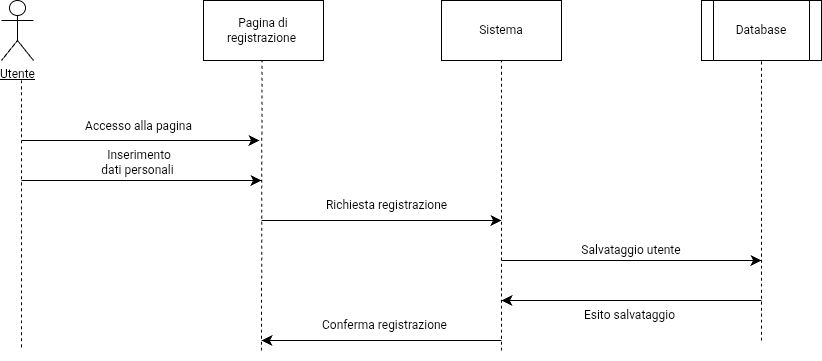

The diagram above was exported from draw.io. Its source (the exported page's mxGraphModel, read from the mxfile embedded in the PNG):
<mxGraphModel dx="707" dy="469" grid="1" gridSize="10" guides="1" tooltips="1" connect="1" arrows="1" fold="1" page="1" pageScale="1" pageWidth="1169" pageHeight="827" math="0" shadow="0">
  <root>
    <mxCell id="0" />
    <mxCell id="1" parent="0" />
    <mxCell id="GGQybzYE2TI98D3rdaXM-1" parent="1" style="shape=umlActor;verticalLabelPosition=bottom;verticalAlign=top;html=1;outlineConnect=0;fontFamily=Helvetica;align=center;fontStyle=4" value="Utente" vertex="1">
      <mxGeometry height="60" width="32" x="20" y="60" as="geometry" />
    </mxCell>
    <mxCell id="GGQybzYE2TI98D3rdaXM-2" parent="1" style="rounded=0;whiteSpace=wrap;html=1;" value="" vertex="1">
      <mxGeometry height="60" width="120" x="222" y="60" as="geometry" />
    </mxCell>
    <mxCell id="GGQybzYE2TI98D3rdaXM-4" parent="1" style="rounded=0;whiteSpace=wrap;html=1;" value="" vertex="1">
      <mxGeometry height="60" width="120" x="460" y="60" as="geometry" />
    </mxCell>
    <mxCell id="GGQybzYE2TI98D3rdaXM-5" parent="1" style="text;html=1;whiteSpace=wrap;strokeColor=none;fillColor=none;align=center;verticalAlign=middle;rounded=0;" value="Pagina di registrazione&amp;nbsp;" vertex="1">
      <mxGeometry height="30" width="60" x="252" y="75" as="geometry" />
    </mxCell>
    <mxCell id="GGQybzYE2TI98D3rdaXM-6" parent="1" style="text;html=1;whiteSpace=wrap;strokeColor=none;fillColor=none;align=center;verticalAlign=middle;rounded=0;" value="Sistema" vertex="1">
      <mxGeometry height="35" width="79.5" x="480.25" y="72.5" as="geometry" />
    </mxCell>
    <mxCell id="GGQybzYE2TI98D3rdaXM-8" edge="1" parent="1" style="endArrow=classic;html=1;rounded=0;fontSize=12;startSize=8;endSize=8;curved=1;" value="">
      <mxGeometry height="50" relative="1" width="50" as="geometry">
        <mxPoint x="40" y="200" as="sourcePoint" />
        <mxPoint x="278" y="200" as="targetPoint" />
      </mxGeometry>
    </mxCell>
    <mxCell id="GGQybzYE2TI98D3rdaXM-9" edge="1" parent="1" style="endArrow=none;dashed=1;html=1;rounded=0;fontSize=12;startSize=8;endSize=8;curved=1;" value="">
      <mxGeometry height="50" relative="1" width="50" as="geometry">
        <mxPoint x="40" y="140" as="sourcePoint" />
        <mxPoint x="40" y="410" as="targetPoint" />
      </mxGeometry>
    </mxCell>
    <mxCell id="GGQybzYE2TI98D3rdaXM-10" edge="1" parent="1" style="endArrow=none;dashed=1;html=1;rounded=0;fontSize=12;startSize=8;endSize=8;curved=1;entryX=0.5;entryY=1;entryDx=0;entryDy=0;" value="">
      <mxGeometry height="50" relative="1" width="50" as="geometry">
        <mxPoint x="280" y="410" as="sourcePoint" />
        <mxPoint x="280.5" y="120" as="targetPoint" />
      </mxGeometry>
    </mxCell>
    <mxCell id="GGQybzYE2TI98D3rdaXM-11" edge="1" parent="1" style="endArrow=none;dashed=1;html=1;rounded=0;fontSize=12;startSize=8;endSize=8;curved=1;entryX=0.5;entryY=1;entryDx=0;entryDy=0;" target="GGQybzYE2TI98D3rdaXM-4" value="">
      <mxGeometry height="50" relative="1" width="50" as="geometry">
        <mxPoint x="520" y="410" as="sourcePoint" />
        <mxPoint x="375" y="273" as="targetPoint" />
      </mxGeometry>
    </mxCell>
    <mxCell id="GGQybzYE2TI98D3rdaXM-12" parent="1" style="text;html=1;whiteSpace=wrap;strokeColor=none;fillColor=none;align=center;verticalAlign=middle;rounded=0;" value="Accesso alla pagina" vertex="1">
      <mxGeometry height="32" width="129" x="93" y="170" as="geometry" />
    </mxCell>
    <mxCell id="GGQybzYE2TI98D3rdaXM-14" edge="1" parent="1" style="endArrow=classic;html=1;rounded=0;fontSize=12;startSize=8;endSize=8;curved=1;" value="">
      <mxGeometry height="50" relative="1" width="50" as="geometry">
        <mxPoint x="40" y="240" as="sourcePoint" />
        <mxPoint x="280" y="240" as="targetPoint" />
      </mxGeometry>
    </mxCell>
    <mxCell id="GGQybzYE2TI98D3rdaXM-16" parent="1" style="shape=process;whiteSpace=wrap;html=1;backgroundOutline=1;" value="" vertex="1">
      <mxGeometry height="60" width="120" x="720" y="60" as="geometry" />
    </mxCell>
    <mxCell id="GGQybzYE2TI98D3rdaXM-17" parent="1" style="text;html=1;whiteSpace=wrap;strokeColor=none;fillColor=none;align=center;verticalAlign=middle;rounded=0;" value="Database" vertex="1">
      <mxGeometry height="50" width="90" x="735" y="65" as="geometry" />
    </mxCell>
    <mxCell id="GGQybzYE2TI98D3rdaXM-19" edge="1" parent="1" style="endArrow=none;dashed=1;html=1;rounded=0;fontSize=12;startSize=8;endSize=8;curved=1;entryX=0.5;entryY=1;entryDx=0;entryDy=0;" target="GGQybzYE2TI98D3rdaXM-16" value="">
      <mxGeometry height="50" relative="1" width="50" as="geometry">
        <mxPoint x="780" y="400" as="sourcePoint" />
        <mxPoint x="590" y="240" as="targetPoint" />
      </mxGeometry>
    </mxCell>
    <mxCell id="GGQybzYE2TI98D3rdaXM-20" edge="1" parent="1" style="endArrow=classic;html=1;rounded=0;fontSize=12;startSize=8;endSize=8;curved=1;" value="">
      <mxGeometry height="50" relative="1" width="50" as="geometry">
        <mxPoint x="280" y="280" as="sourcePoint" />
        <mxPoint x="520" y="280" as="targetPoint" />
      </mxGeometry>
    </mxCell>
    <mxCell id="GGQybzYE2TI98D3rdaXM-21" edge="1" parent="1" style="endArrow=classic;html=1;rounded=0;fontSize=12;startSize=8;endSize=8;curved=1;" value="">
      <mxGeometry height="50" relative="1" width="50" as="geometry">
        <mxPoint x="520" y="320" as="sourcePoint" />
        <mxPoint x="780" y="320" as="targetPoint" />
      </mxGeometry>
    </mxCell>
    <mxCell id="GGQybzYE2TI98D3rdaXM-22" edge="1" parent="1" style="endArrow=classic;html=1;rounded=0;fontSize=12;startSize=8;endSize=8;curved=1;" value="">
      <mxGeometry height="50" relative="1" width="50" as="geometry">
        <mxPoint x="780" y="360" as="sourcePoint" />
        <mxPoint x="520" y="360" as="targetPoint" />
      </mxGeometry>
    </mxCell>
    <mxCell id="GGQybzYE2TI98D3rdaXM-23" edge="1" parent="1" style="endArrow=classic;html=1;rounded=0;fontSize=12;startSize=8;endSize=8;curved=1;" value="">
      <mxGeometry height="50" relative="1" width="50" as="geometry">
        <mxPoint x="520" y="400" as="sourcePoint" />
        <mxPoint x="280" y="400" as="targetPoint" />
      </mxGeometry>
    </mxCell>
    <mxCell id="GGQybzYE2TI98D3rdaXM-24" parent="1" style="text;html=1;whiteSpace=wrap;strokeColor=none;fillColor=none;align=center;verticalAlign=middle;rounded=0;" value="Inserimento dati personali&amp;nbsp;" vertex="1">
      <mxGeometry height="40" width="80" x="117.5" y="202" as="geometry" />
    </mxCell>
    <mxCell id="GGQybzYE2TI98D3rdaXM-25" parent="1" style="text;html=1;whiteSpace=wrap;strokeColor=none;fillColor=none;align=center;verticalAlign=middle;rounded=0;" value="Richiesta registrazione&amp;nbsp;" vertex="1">
      <mxGeometry height="30" width="130" x="342" y="250" as="geometry" />
    </mxCell>
    <mxCell id="GGQybzYE2TI98D3rdaXM-26" parent="1" style="text;html=1;whiteSpace=wrap;strokeColor=none;fillColor=none;align=center;verticalAlign=middle;rounded=0;" value="Salvataggio utente" vertex="1">
      <mxGeometry height="40" width="140" x="580" y="290" as="geometry" />
    </mxCell>
    <mxCell id="GGQybzYE2TI98D3rdaXM-27" parent="1" style="text;html=1;whiteSpace=wrap;strokeColor=none;fillColor=none;align=center;verticalAlign=middle;rounded=0;" value="Esito salvataggio&amp;nbsp;" vertex="1">
      <mxGeometry height="30" width="120" x="590" y="360" as="geometry" />
    </mxCell>
    <mxCell id="GGQybzYE2TI98D3rdaXM-28" parent="1" style="text;html=1;whiteSpace=wrap;strokeColor=none;fillColor=none;align=center;verticalAlign=middle;rounded=0;" value="Conferma registrazione&amp;nbsp;" vertex="1">
      <mxGeometry height="70" width="150" x="330" y="350" as="geometry" />
    </mxCell>
  </root>
</mxGraphModel>